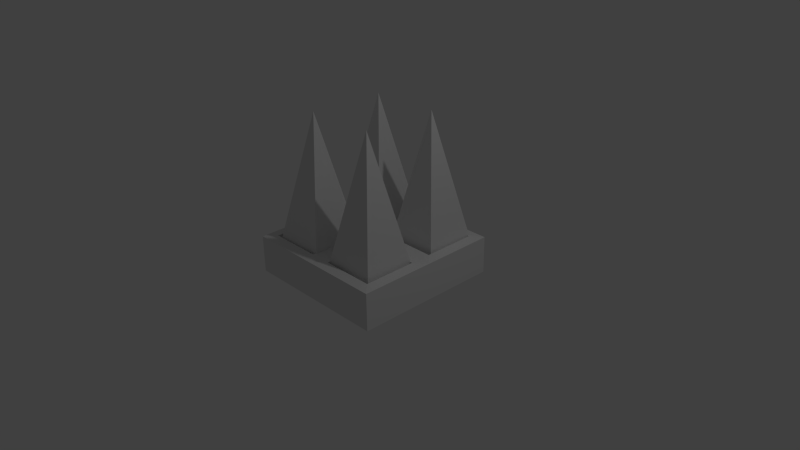 # Source: spikes.blend  (saved by Blender 2.75.0; exported with 4.5.12 LTS)
import bpy
from mathutils import Matrix  # noqa: F401  (used for matrix-valued properties, if any)

bpy.ops.wm.read_factory_settings(use_empty=True)
scene = bpy.context.scene
scene.name = 'Scene'

# ---- collections
col_collection_1 = bpy.data.collections.new('Collection 1'); scene.collection.children.link(col_collection_1)

# ---- materials (node trees are filled in below, after node groups)
mat_material = bpy.data.materials.new('Material')
mat_material.alpha_threshold = 0.0
mat_material.use_transparent_shadow = False
mat_material.roughness = 0.5
mat_material.line_color = (0.0, 0.0, 0.0, 1.0)

# ---- material node trees

# ---- world
world_world = bpy.data.worlds.new('World'); scene.world = world_world
world_world.color = (0.05088, 0.05088, 0.05088)
world_world.use_sun_shadow = False
world_world.sun_shadow_jitter_overblur = 0.0
world_world.cycles.sampling_method = 'MANUAL'
world_world.cycles.sample_map_resolution = 256

# ---- cameras
cam_camera = bpy.data.cameras.new('Camera')
cam_camera.clip_end = 100.0
cam_camera.lens = 35.0
cam_camera.sensor_width = 32.0
cam_camera.sensor_height = 18.0
cam_camera.ortho_scale = 7.314
cam_camera.dof.focus_distance = 0.0
cam_camera.dof.aperture_fstop = 128.0

# ---- lights
light_lamp = bpy.data.lights.new('Lamp', 'POINT')
light_lamp.transmission_factor = 0.0
light_lamp.cutoff_distance = 30.0
light_lamp.energy = 100.0
light_lamp.shadow_buffer_clip_start = 1.001
light_lamp.shadow_soft_size = 0.1
light_lamp.shadow_maximum_resolution = 0.006
light_lamp.use_absolute_resolution = True
light_lamp.cycles.use_multiple_importance_sampling = False

# ---- meshes
me_cube = bpy.data.meshes.new('Cube')
me_cube.from_pydata([(1.0, 1.0, -1.0), (1.0, -1.0, -1.0), (-1.0, -1.0, -1.0), (-1.0, 1.0, -1.0), (1.0, 1.0, 1.0), (1.0, -1.0, 1.0), (-1.0, -1.0, 1.0), (-1.0, 1.0, 1.0), (1.0, -5.364e-07, 1.0), (2.384e-07, 1.0, 1.0), (-5.364e-07, -1.0, 1.0), (-1.0, 1.788e-07, 1.0), (-1.49e-07, -1.788e-07, 1.0), (-0.1511, -0.1511, -0.05859), (-0.8489, -0.1511, -0.05859), (-0.8489, -0.8489, -0.05859), (-0.1511, -0.8489, -0.05859), (0.8489, -0.1511, -0.05859), (0.1511, -0.1511, -0.05859), (0.1511, -0.8489, -0.05859), (0.8489, -0.8489, -0.05859), (0.8489, 0.8489, -0.05859), (0.1511, 0.8489, -0.05859), (0.1511, 0.1511, -0.05859), (0.8489, 0.1511, -0.05859), (-0.1511, 0.8489, -0.05859), (-0.8489, 0.8489, -0.05859), (-0.8489, 0.1511, -0.05859), (-0.1511, 0.1511, -0.05859), (1.0, 1.0, 1.0), (2.384e-07, 1.0, 1.0), (1.0, -5.364e-07, 1.0), (-1.49e-07, -1.788e-07, 1.0), (-1.0, 1.788e-07, 1.0), (-1.49e-07, -1.788e-07, 1.0), (-5.364e-07, -1.0, 1.0), (-1.0, -1.0, 1.0), (-1.49e-07, -1.788e-07, 1.0), (1.0, -5.364e-07, 1.0), (1.0, -1.0, 1.0), (-5.364e-07, -1.0, 1.0), (2.384e-07, 1.0, 1.0), (-1.0, 1.0, 1.0), (-1.49e-07, -1.788e-07, 1.0), (-1.0, 1.788e-07, 1.0), (1.0, 1.0, 1.0), (2.384e-07, 1.0, 1.0), (1.0, -5.364e-07, 1.0), (-1.49e-07, -1.788e-07, 1.0), (-1.0, 1.788e-07, 1.0), (-1.49e-07, -1.788e-07, 1.0), (-5.364e-07, -1.0, 1.0), (-1.0, -1.0, 1.0), (-1.49e-07, -1.788e-07, 1.0), (1.0, -5.364e-07, 1.0), (1.0, -1.0, 1.0), (-5.364e-07, -1.0, 1.0), (2.384e-07, 1.0, 1.0), (-1.0, 1.0, 1.0), (-1.49e-07, -1.788e-07, 1.0), (-1.0, 1.788e-07, 1.0), (1.0, 1.0, 1.0), (2.384e-07, 1.0, 1.0), (1.0, -5.364e-07, 1.0), (-1.49e-07, -1.788e-07, 1.0), (-0.8589, -0.1411, 1.057), (-0.1411, -0.1411, 1.057), (-0.1411, -0.8589, 1.057), (-0.8589, -0.8589, 1.057), (0.1411, -0.1411, 1.057), (0.8589, -0.1411, 1.057), (0.8589, -0.8589, 1.057), (0.1411, -0.8589, 1.057), (-0.1411, 0.8589, 1.057), (-0.8589, 0.8589, 1.057), (-0.1411, 0.1411, 1.057), (-0.8589, 0.1411, 1.057), (0.8589, 0.8589, 1.057), (0.1411, 0.8589, 1.057), (0.8589, 0.1411, 1.057), (0.1411, 0.1411, 1.057)], [], [(0, 1, 2, 3), (13, 14, 15, 16), (0, 4, 8, 5, 1), (1, 5, 10, 6, 2), (2, 6, 11, 7, 3), (4, 0, 3, 7, 9), (17, 18, 19, 20), (21, 22, 23, 24), (25, 26, 27, 28), (12, 11, 33, 34), (11, 6, 36, 33), (6, 10, 35, 36), (10, 12, 34, 35), (8, 12, 37, 38), (12, 10, 40, 37), (10, 5, 39, 40), (5, 8, 38, 39), (4, 9, 30, 29), (9, 12, 32, 30), (12, 8, 31, 32), (8, 4, 29, 31), (9, 7, 42, 41), (7, 11, 44, 42), (11, 12, 43, 44), (12, 9, 41, 43), (46, 45, 29, 30), (45, 47, 31, 29), (48, 46, 30, 32), (47, 48, 32, 31), (49, 50, 34, 33), (50, 51, 35, 34), (52, 49, 33, 36), (51, 52, 36, 35), (53, 54, 38, 37), (54, 55, 39, 38), (56, 53, 37, 40), (55, 56, 40, 39), (58, 57, 41, 42), (57, 59, 43, 41), (60, 58, 42, 44), (59, 60, 44, 43), (62, 61, 45, 46), (61, 63, 47, 45), (64, 62, 46, 48), (63, 64, 48, 47), (65, 66, 50, 49), (66, 67, 51, 50), (68, 65, 49, 52), (67, 68, 52, 51), (69, 70, 54, 53), (70, 71, 55, 54), (72, 69, 53, 56), (71, 72, 56, 55), (74, 73, 57, 58), (73, 75, 59, 57), (76, 74, 58, 60), (75, 76, 60, 59), (78, 77, 61, 62), (77, 79, 63, 61), (80, 78, 62, 64), (79, 80, 64, 63), (14, 13, 66, 65), (13, 16, 67, 66), (15, 14, 65, 68), (16, 15, 68, 67), (18, 17, 70, 69), (17, 20, 71, 70), (19, 18, 69, 72), (20, 19, 72, 71), (26, 25, 73, 74), (25, 28, 75, 73), (27, 26, 74, 76), (28, 27, 76, 75), (22, 21, 77, 78), (21, 24, 79, 77), (23, 22, 78, 80), (24, 23, 80, 79)])
me_cube.materials.append(mat_material)
me_cube.use_remesh_preserve_volume = False
me_cube.use_remesh_preserve_attributes = False
me_cube.use_mirror_vertex_groups = False
me_cube.update()
me_cone_004 = bpy.data.meshes.new('Cone.004')
me_cone_004.from_pydata([(2.691, 1.111, -1.0), (3.691, 0.1106, -1.0), (2.691, -0.8894, -1.0), (2.691, 0.1106, 1.0), (1.691, 0.1106, -1.0), (1.29, -0.2901, -1.0), (2.29, -1.29, -1.0), (1.29, -2.29, -1.0), (1.29, -1.29, 1.0), (0.2901, -1.29, -1.0), (0.0, 1.0, -1.0), (1.0, -4.371e-08, -1.0), (-8.742e-08, -1.0, -1.0), (0.0, 0.0, 1.0), (-1.0, 1.192e-08, -1.0), (1.415, 2.415, -1.0), (2.415, 1.415, -1.0), (1.415, 0.4146, -1.0), (1.415, 1.415, 1.0), (0.4146, 1.415, -1.0)], [], [(2, 3, 4), (0, 3, 1), (4, 3, 0), (1, 3, 2), (0, 1, 2, 4), (7, 8, 9), (5, 8, 6), (9, 8, 5), (6, 8, 7), (5, 6, 7, 9), (12, 13, 14), (10, 13, 11), (14, 13, 10), (11, 13, 12), (10, 11, 12, 14), (17, 18, 19), (15, 18, 16), (19, 18, 15), (16, 18, 17), (15, 16, 17, 19)])
me_cone_004.use_remesh_preserve_volume = False
me_cone_004.use_remesh_preserve_attributes = False
me_cone_004.use_mirror_vertex_groups = False
me_cone_004.update()

# ---- objects
ob_cube = bpy.data.objects.new('Cube', me_cube)
ob_lamp = bpy.data.objects.new('Lamp', light_lamp)
ob_camera = bpy.data.objects.new('Camera', cam_camera)
ob_cone_002 = bpy.data.objects.new('Cone.002', me_cone_004)

# ---- transforms, parenting, visibility, modifiers, constraints
ob_cube.location = (0.0, 0.0, 0.0)
ob_cube.scale = (1.0, 1.0, 0.25)
ob_cube.lock_rotations_4d = False
ob_cube.empty_display_type = 'ARROWS'
ob_cube.lineart.crease_threshold = 0.0
ob_lamp.location = (4.076, 1.005, 5.904)
ob_lamp.rotation_euler = (0.6503, 0.05522, 1.866)
ob_lamp.lock_rotations_4d = False
ob_lamp.empty_display_type = 'ARROWS'
ob_lamp.color = (0.0, 0.0, 0.0, 0.0)
ob_lamp.lineart.crease_threshold = 0.0
ob_camera.location = (7.481, -6.508, 5.344)
ob_camera.rotation_euler = (1.109, 0.01082, 0.8149)
ob_camera.lock_rotations_4d = False
ob_camera.empty_display_type = 'ARROWS'
ob_camera.color = (0.0, 0.0, 0.0, 0.0)
ob_camera.display_type = 'WIRE'
ob_camera.lineart.crease_threshold = 0.0
ob_cone_002.location = (-0.458, -0.4904, 1.036)
ob_cone_002.rotation_euler = (0.0, 0.0, 0.7854)
ob_cone_002.scale = (0.5215, 0.5015, 0.9)
ob_cone_002.lineart.crease_threshold = 0.0

# ---- collection membership
col_collection_1.objects.link(ob_cube)
col_collection_1.objects.link(ob_lamp)
col_collection_1.objects.link(ob_camera)
col_collection_1.objects.link(ob_cone_002)

# ---- scene / render settings (as saved in the file)
scene.camera = ob_camera
scene.frame_start = 1; scene.frame_end = 250; scene.frame_set(1)
scene.render.engine = 'BLENDER_EEVEE_NEXT'
scene.render.resolution_percentage = 50
scene.render.dither_intensity = 0.0
scene.cycles.use_denoising = False
scene.cycles.samples = 10
scene.cycles.sampling_pattern = 'TABULATED_SOBOL'
scene.cycles.light_sampling_threshold = 0.0
scene.cycles.use_adaptive_sampling = False
scene.cycles.use_light_tree = False
scene.cycles.blur_glossy = 0.0
scene.cycles.pixel_filter_type = 'GAUSSIAN'
scene.cycles.sample_clamp_indirect = 0.0
scene.view_settings.view_transform = 'Standard'
bpy.context.view_layer.update()
